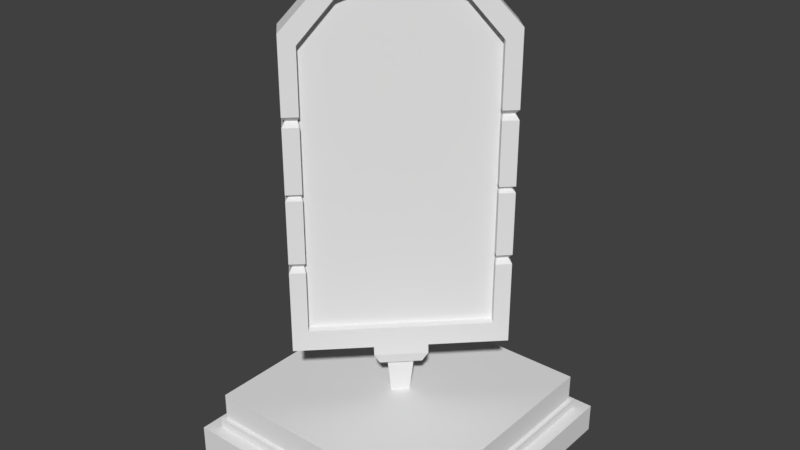 # Source: StaticMirror.blend  (saved by Blender 2.79.0; exported with 4.5.12 LTS)
import bpy
from mathutils import Matrix  # noqa: F401  (used for matrix-valued properties, if any)

bpy.ops.wm.read_factory_settings(use_empty=True)
scene = bpy.context.scene
scene.name = 'Scene'

# ---- collections
col_collection_1 = bpy.data.collections.new('Collection 1'); scene.collection.children.link(col_collection_1)

# ---- materials (node trees are filled in below, after node groups)
mat_material = bpy.data.materials.new('Material')
mat_material.alpha_threshold = 0.0
mat_material.use_transparent_shadow = False
mat_material.roughness = 0.5
mat_material.line_color = (0.0, 0.0, 0.0, 1.0)

# ---- node groups
ng_auto_smooth = bpy.data.node_groups.new('Auto Smooth', 'GeometryNodeTree')
_s = ng_auto_smooth.interface.new_socket(name='Geometry', in_out='OUTPUT', socket_type='NodeSocketGeometry')
_s = ng_auto_smooth.interface.new_socket(name='Geometry', in_out='INPUT', socket_type='NodeSocketGeometry')
_s = ng_auto_smooth.interface.new_socket(name='Angle', in_out='INPUT', socket_type='NodeSocketFloat')
_s.subtype = 'ANGLE'
_s.min_value = 0.0
_s.max_value = 3.142
ng_auto_smooth.is_modifier = True
_N = ng_auto_smooth.nodes; _L = ng_auto_smooth.links
n0 = _N.new('NodeGroupOutput'); n0.name = 'Group Output'; n0.location = (480, -100)
n1 = _N.new('NodeGroupInput'); n1.name = 'Group Input'; n1.location = (-420, -300)
n2 = _N.new('NodeGroupInput'); n2.name = 'Group Input.001'; n2.location = (-60, -100)
n3 = _N.new('GeometryNodeSetShadeSmooth'); n3.name = 'Set Shade Smooth'; n3.location = (120, -100)
n3.domain = 'EDGE'
n4 = _N.new('GeometryNodeSetShadeSmooth'); n4.name = 'Set Shade Smooth.001'; n4.location = (300, -100)
n5 = _N.new('GeometryNodeInputMeshEdgeAngle'); n5.name = 'Edge Angle'; n5.location = (-420, -220)
n6 = _N.new('GeometryNodeInputEdgeSmooth'); n6.name = 'Is Edge Smooth'; n6.location = (-60, -160)
n7 = _N.new('GeometryNodeInputShadeSmooth'); n7.name = 'Is Face Smooth'; n7.location = (-240, -340)
n8 = _N.new('FunctionNodeBooleanMath'); n8.name = 'Boolean Math'; n8.location = (-60, -220)
n9 = _N.new('FunctionNodeCompare'); n9.name = 'Compare'; n9.location = (-240, -180)
n9.operation = 'LESS_EQUAL'
_L.new(n5.outputs[0], n9.inputs[0])
_L.new(n4.outputs[0], n0.inputs[0])
_L.new(n1.outputs[1], n9.inputs[1])
_L.new(n9.outputs[0], n8.inputs[0])
_L.new(n7.outputs[0], n8.inputs[1])
_L.new(n2.outputs[0], n3.inputs[0])
_L.new(n6.outputs[0], n3.inputs[1])
_L.new(n3.outputs[0], n4.inputs[0])
_L.new(n8.outputs[0], n3.inputs[2])
n0.is_active_output = True

# ---- material node trees

# ---- world
world_world = bpy.data.worlds.new('World'); scene.world = world_world
world_world.color = (0.05088, 0.05088, 0.05088)
world_world.use_sun_shadow = False
world_world.sun_shadow_jitter_overblur = 0.0
world_world.cycles.sampling_method = 'MANUAL'

# ---- meshes
me_cube_001 = bpy.data.meshes.new('Cube.001')
me_cube_001.from_pydata([(0.04744, 0.02618, 0.3514), (0.04744, -0.02618, 0.3514), (-0.04744, 0.02618, 0.3514), (-0.04744, -0.02618, 0.3514), (0.0663, 0.03658, 0.54), (0.0663, -0.03659, 0.54), (-0.0663, 0.03658, 0.54), (-0.0663, -0.03659, 0.54), (0.1057, 0.05834, 0.54), (0.1057, -0.05834, 0.54), (-0.1057, 0.05834, 0.54), (-0.1057, -0.05834, 0.54), (0.1347, 0.07435, 0.5957), (0.1347, -0.07435, 0.5957), (-0.1347, 0.07435, 0.5957), (-0.1347, -0.07435, 0.5957), (0.1347, 0.07435, 0.6444), (0.1347, -0.07435, 0.6444), (-0.1347, 0.07435, 0.6444), (-0.1347, -0.07435, 0.6444), (0.5347, 0.07435, 0.6444), (0.5347, -0.07435, 0.6444), (-0.5347, 0.07435, 0.6444), (-0.5347, -0.07435, 0.6444), (0.1347, 0.07435, 2.55), (0.1347, -0.07435, 2.55), (-0.1347, 0.07435, 2.55), (-0.1347, -0.07435, 2.55), (0.5347, 0.07435, 2.253), (0.5347, -0.07435, 2.253), (-0.5347, -0.07435, 2.253), (-0.5347, 0.07435, 2.253), (0.3347, -0.07435, 2.476), (0.3347, 0.07435, 2.476), (-0.3347, -0.07435, 2.476), (-0.3347, 0.07435, 2.476), (0.1145, -0.07435, 0.7513), (-0.1145, -0.07435, 0.7513), (0.4545, -0.07435, 0.7513), (-0.4545, -0.07435, 0.7513), (0.1145, -0.07435, 2.466), (-0.1145, -0.07435, 2.466), (0.2845, -0.07435, 2.4), (-0.2845, -0.07435, 2.4), (-0.4545, -0.07435, 2.199), (0.4545, -0.07435, 2.199), (0.1145, -0.02935, 0.7513), (-0.1145, -0.02935, 0.7513), (0.4545, -0.02935, 0.7513), (-0.4545, -0.02935, 0.7513), (0.1145, -0.02935, 2.466), (-0.1145, -0.02935, 2.466), (0.2845, -0.02935, 2.4), (-0.2845, -0.02935, 2.4), (-0.4545, -0.02935, 2.199), (0.4545, -0.02935, 2.199), (0.1145, 0.07435, 0.7513), (-0.1145, 0.07435, 0.7513), (0.4545, 0.07435, 0.7513), (-0.4545, 0.07435, 0.7513), (0.1145, 0.07435, 2.466), (-0.1145, 0.07435, 2.466), (0.2845, 0.07435, 2.4), (0.4545, 0.07435, 2.199), (-0.2845, 0.07435, 2.4), (-0.4545, 0.07435, 2.199), (0.1145, 0.05935, 0.7513), (-0.1145, 0.05935, 0.7513), (0.4545, 0.05935, 0.7513), (-0.4545, 0.05935, 0.7513), (0.1145, 0.05935, 2.466), (-0.1145, 0.05935, 2.466), (0.2845, 0.05935, 2.4), (0.4545, 0.05935, 2.199), (-0.2845, 0.05935, 2.4), (-0.4545, 0.05935, 2.199), (-0.1145, 0.07435, 0.7513), (-0.4545, 0.07435, 0.7513), (-0.1145, 0.05935, 0.7513), (-0.4545, 0.05935, 0.7513), (-0.5347, 0.07435, 1.459), (-0.5347, 0.07435, 1.492), (-0.5347, -0.07435, 1.492), (-0.5347, -0.07435, 1.459), (-0.4545, -0.07435, 1.492), (-0.4545, -0.07435, 1.459), (-0.4545, -0.02935, 1.492), (-0.4545, -0.02935, 1.459), (-0.4545, 0.07435, 1.459), (-0.4545, 0.07435, 1.492), (-0.4545, 0.05935, 1.459), (-0.4545, 0.05935, 1.492), (0.5347, -0.07435, 1.459), (0.5347, -0.07435, 1.492), (0.5347, 0.07435, 1.459), (0.5347, 0.07435, 1.492), (0.4545, -0.07435, 1.459), (0.4545, -0.07435, 1.492), (0.4545, -0.02935, 1.459), (0.4545, -0.02935, 1.492), (0.4545, 0.07435, 1.492), (0.4545, 0.07435, 1.459), (0.4545, 0.05935, 1.492), (0.4545, 0.05935, 1.459), (-0.4625, 0.05355, 1.475), (-0.4625, 0.04305, 1.475), (-0.5187, 0.05355, 1.475), (-0.4625, -0.05055, 1.475), (-0.4625, -0.01905, 1.475), (-0.5187, -0.05055, 1.475), (0.4625, 0.04305, 1.475), (0.4625, 0.05355, 1.475), (0.4625, -0.01905, 1.475), (0.4625, -0.05055, 1.475), (0.5187, -0.05055, 1.475), (0.5187, 0.05355, 1.475), (-0.5347, 0.07435, 1.081), (-0.5347, 0.07435, 1.131), (-0.5347, -0.07435, 1.131), (-0.5347, -0.07435, 1.081), (-0.4545, 0.07435, 1.13), (-0.4545, 0.07435, 1.08), (-0.4545, -0.07435, 1.08), (-0.4545, -0.07435, 1.13), (-0.4545, -0.02935, 1.13), (-0.4545, -0.02935, 1.08), (-0.4545, 0.05935, 1.08), (-0.4545, 0.05935, 1.13), (0.5347, 0.07435, 1.081), (0.5347, 0.07435, 1.131), (0.5347, -0.07435, 1.081), (0.5347, -0.07435, 1.131), (0.4545, -0.07435, 1.08), (0.4545, -0.07435, 1.13), (0.4545, 0.07435, 1.13), (0.4545, 0.07435, 1.08), (0.4545, -0.02935, 1.08), (0.4545, -0.02935, 1.13), (0.4545, 0.05935, 1.13), (0.4545, 0.05935, 1.08), (-0.5347, 0.07435, 1.821), (-0.5347, 0.07435, 1.871), (-0.4545, 0.07435, 1.871), (-0.4545, 0.07435, 1.821), (-0.5347, -0.07435, 1.821), (-0.5347, -0.07435, 1.871), (-0.4545, -0.07435, 1.871), (-0.4545, -0.07435, 1.821), (-0.4545, -0.02935, 1.871), (-0.4545, -0.02935, 1.821), (-0.4545, 0.05935, 1.821), (-0.4545, 0.05935, 1.871), (0.5347, -0.07435, 1.821), (0.5347, -0.07435, 1.871), (0.4545, -0.07435, 1.871), (0.4545, -0.07435, 1.821), (0.5347, 0.07435, 1.821), (0.5347, 0.07435, 1.871), (0.4545, 0.07435, 1.871), (0.4545, 0.07435, 1.821), (0.4545, -0.02935, 1.821), (0.4545, -0.02935, 1.871), (0.4545, 0.05935, 1.871), (0.4545, 0.05935, 1.821), (-0.5187, 0.05355, 1.846), (-0.4625, 0.05355, 1.846), (-0.5187, -0.05055, 1.846), (-0.4625, 0.04305, 1.846), (-0.4625, -0.05055, 1.846), (-0.4625, -0.01905, 1.846), (0.4625, -0.05055, 1.846), (0.5187, -0.05055, 1.846), (0.4625, -0.01905, 1.846), (0.4625, 0.04305, 1.846), (0.4625, 0.05355, 1.846), (0.5187, 0.05355, 1.846), (-0.5187, 0.05355, 1.106), (-0.4625, 0.05355, 1.105), (-0.5187, -0.05055, 1.106), (-0.4625, -0.05055, 1.105), (-0.4625, -0.01905, 1.105), (-0.4625, 0.04305, 1.105), (0.4625, -0.01905, 1.105), (0.4625, -0.05055, 1.105), (0.5187, -0.05055, 1.106), (0.4625, 0.04305, 1.105), (0.4625, 0.05355, 1.105), (0.5187, 0.05355, 1.106)], [], [(2, 3, 7, 6), (7, 5, 9, 11), (0, 2, 6, 4), (3, 1, 5, 7), (1, 0, 4, 5), (9, 8, 12, 13), (5, 4, 8, 9), (6, 7, 11, 10), (4, 6, 10, 8), (14, 15, 19, 18), (10, 11, 15, 14), (8, 10, 14, 12), (11, 9, 13, 15), (44, 146, 148, 54), (12, 14, 18, 16), (15, 13, 17, 19), (13, 12, 16, 17), (32, 42, 45, 29), (26, 24, 60, 61), (24, 26, 27, 25), (32, 29, 28, 33), (34, 35, 31, 30), (34, 30, 44, 43), (29, 45, 154, 153), (16, 18, 57, 56), (130, 132, 38, 21), (95, 100, 159, 156), (25, 32, 33, 24), (27, 26, 35, 34), (40, 50, 52, 42), (37, 36, 46, 47), (42, 52, 55, 45), (27, 34, 43, 41), (23, 19, 37, 39), (155, 160, 99, 97), (25, 40, 42, 32), (19, 17, 36, 37), (21, 38, 36, 17), (25, 27, 41, 40), (47, 46, 50, 51), (100, 102, 163, 159), (30, 145, 146, 44), (43, 44, 54, 53), (38, 48, 46, 36), (67, 69, 126, 181, 127, 90, 105, 91, 150, 167, 151, 75, 74, 71), (41, 43, 53, 51), (39, 37, 47, 49), (45, 55, 161, 154), (40, 41, 51, 50), (56, 66, 68, 58), (64, 61, 71, 74), (63, 73, 72, 62), (35, 26, 61, 64), (33, 62, 60, 24), (31, 35, 64, 65), (18, 22, 59, 57), (28, 63, 62, 33), (16, 56, 58, 20), (83, 118, 123, 85), (20, 58, 135, 128), (66, 67, 71, 70), (65, 64, 74, 75), (58, 68, 139, 135), (85, 123, 124, 87), (61, 60, 70, 71), (62, 72, 70, 60), (56, 57, 67, 66), (76, 77, 79, 78), (129, 94, 92, 131), (89, 143, 150, 91), (49, 47, 51, 53, 54, 148, 169, 149, 86, 108, 87, 124, 180, 125), (59, 121, 126, 69), (22, 116, 121, 59), (141, 31, 65, 142), (66, 70, 72, 73, 162, 173, 163, 102, 110, 103, 138, 185, 139, 68), (92, 96, 133, 131), (157, 28, 29, 153), (96, 98, 137, 133), (104, 105, 90, 88), (106, 104, 88, 80), (107, 108, 86, 84), (109, 107, 84, 82), (109, 106, 80, 83), (110, 111, 101, 103), (112, 113, 97, 99), (113, 114, 93, 97), (115, 114, 92, 94), (111, 115, 94, 101), (81, 82, 144, 140), (82, 81, 106, 109), (83, 85, 107, 109), (85, 87, 108, 107), (81, 89, 104, 106), (89, 91, 105, 104), (100, 95, 115, 111), (95, 93, 114, 115), (96, 92, 114, 113), (98, 96, 113, 112), (102, 100, 111, 110), (117, 118, 83, 80), (119, 23, 39, 122), (122, 39, 49, 125), (120, 88, 90, 127), (117, 80, 88, 120), (134, 138, 103, 101), (132, 136, 48, 38), (48, 136, 182, 137, 98, 112, 99, 160, 172, 161, 55, 52, 50, 46), (129, 134, 101, 94), (20, 128, 130, 21), (141, 145, 30, 31), (81, 140, 143, 89), (142, 65, 75, 151), (147, 84, 86, 149), (144, 82, 84, 147), (95, 156, 152, 93), (157, 158, 63, 28), (152, 155, 97, 93), (158, 162, 73, 63), (176, 177, 121, 116), (178, 179, 123, 118), (179, 180, 124, 123), (177, 181, 126, 121), (178, 176, 116, 119), (182, 183, 133, 137), (183, 184, 131, 133), (185, 186, 135, 139), (187, 184, 130, 128), (186, 187, 128, 135), (164, 165, 143, 140), (166, 164, 140, 144), (165, 167, 150, 143), (168, 169, 148, 146), (166, 168, 146, 145), (170, 171, 153, 154), (172, 170, 154, 161), (173, 174, 159, 163), (175, 171, 152, 156), (174, 175, 156, 159), (22, 23, 119, 116), (144, 147, 168, 166), (147, 149, 169, 168), (142, 151, 167, 165), (145, 141, 164, 166), (141, 142, 165, 164), (158, 157, 175, 174), (157, 153, 171, 175), (162, 158, 174, 173), (160, 155, 170, 172), (155, 152, 171, 170), (118, 117, 176, 178), (120, 127, 181, 177), (122, 125, 180, 179), (119, 122, 179, 178), (117, 120, 177, 176), (134, 129, 187, 186), (129, 131, 184, 187), (138, 134, 186, 185), (132, 130, 184, 183), (136, 132, 183, 182)])
_uv = me_cube_001.uv_layers.new(name='UVMap')
_uv.uv.foreach_set('vector', [0.8597, 0.8848, 0.8659, 0.8848, 0.8672, 0.9046, 0.8584, 0.9046, 0.8734, 0.892, 0.8734, 0.9059, 0.8708, 0.91, 0.8708, 0.8879, 0.9199, 0.8984, 0.9086, 0.8984, 0.9063, 0.8786, 0.9222, 0.8786, 0.8435, 0.8992, 0.8321, 0.8992, 0.8299, 0.8795, 0.8457, 0.8795, 0.8597, 0.865, 0.8659, 0.865, 0.8672, 0.8848, 0.8584, 0.8848, 0.9063, 0.8984, 0.9063, 0.9106, 0.8996, 0.9123, 0.8996, 0.8967, 0.8734, 0.9059, 0.8821, 0.9059, 0.8847, 0.91, 0.8708, 0.91, 0.8821, 0.892, 0.8734, 0.892, 0.8708, 0.8879, 0.8847, 0.8879, 0.8821, 0.9059, 0.8821, 0.892, 0.8847, 0.8879, 0.8847, 0.91, 0.9121, 0.8984, 0.9121, 0.914, 0.9063, 0.914, 0.9063, 0.8984, 0.9189, 0.9001, 0.9189, 0.9123, 0.9121, 0.914, 0.9121, 0.8984, 0.8833, 0.8627, 0.8833, 0.8848, 0.8766, 0.8879, 0.8766, 0.8596, 0.8958, 0.8627, 0.8958, 0.8848, 0.8891, 0.8879, 0.8891, 0.8596, 0.7065, 0.9038, 0.7065, 0.88, 0.7103, 0.88, 0.7103, 0.9038, 0.8766, 0.8596, 0.8766, 0.8879, 0.8708, 0.8879, 0.8708, 0.8596, 0.8891, 0.8596, 0.8891, 0.8879, 0.8833, 0.8879, 0.8833, 0.8596, 0.8996, 0.8967, 0.8996, 0.9123, 0.8938, 0.9123, 0.8938, 0.8967, 0.5358, 0.8347, 0.5431, 0.8332, 0.5539, 0.8497, 0.5474, 0.8539, 0.6236, 0.9059, 0.6236, 0.9254, 0.6167, 0.924, 0.6167, 0.9074, 0.6276, 0.8126, 0.6276, 0.8409, 0.6098, 0.8409, 0.6098, 0.8126, 0.6454, 0.8355, 0.6454, 0.8126, 0.6631, 0.8126, 0.6631, 0.8355, 0.6454, 0.8355, 0.6276, 0.8355, 0.6276, 0.8126, 0.6454, 0.8126, 0.5547, 0.7892, 0.5776, 0.7811, 0.5795, 0.7879, 0.5592, 0.7945, 0.5474, 0.8539, 0.5539, 0.8497, 0.5794, 0.8579, 0.5771, 0.8633, 0.6271, 0.8475, 0.6271, 0.828, 0.6359, 0.8294, 0.6359, 0.846, 0.6631, 0.8765, 0.663, 0.8823, 0.6359, 0.8823, 0.6271, 0.8765, 0.5363, 0.9544, 0.5363, 0.9486, 0.5634, 0.9486, 0.5634, 0.9544, 0.6631, 0.8336, 0.6631, 0.8126, 0.6809, 0.8126, 0.6809, 0.8336, 0.6631, 0.8336, 0.6809, 0.8336, 0.6809, 0.8545, 0.6631, 0.8545, 0.5999, 0.874, 0.5945, 0.874, 0.5945, 0.8562, 0.5999, 0.8562, 0.5891, 0.8876, 0.5891, 0.8636, 0.5945, 0.8636, 0.5945, 0.8876, 0.7157, 0.9186, 0.712, 0.9186, 0.712, 0.9038, 0.7157, 0.9038, 0.5433, 0.801, 0.5547, 0.7892, 0.5592, 0.7945, 0.5492, 0.8044, 0.6271, 0.9539, 0.6271, 0.9249, 0.6359, 0.9235, 0.6359, 0.9481, 0.7157, 0.8764, 0.712, 0.8764, 0.712, 0.8526, 0.7157, 0.8526, 0.5357, 0.8193, 0.5427, 0.82, 0.5431, 0.8332, 0.5358, 0.8347, 0.6271, 0.9249, 0.6271, 0.9054, 0.6359, 0.9069, 0.6359, 0.9235, 0.6271, 0.8765, 0.6359, 0.8823, 0.6359, 0.9069, 0.6271, 0.9054, 0.5357, 0.8193, 0.5433, 0.801, 0.5492, 0.8044, 0.5427, 0.82, 0.3776, 0.8172, 0.4021, 0.8172, 0.4021, 0.9784, 0.3776, 0.9784, 0.7183, 0.8526, 0.7195, 0.8526, 0.7195, 0.8764, 0.7183, 0.8764, 0.5776, 0.7811, 0.6072, 0.7905, 0.605, 0.796, 0.5795, 0.7879, 0.7065, 0.9186, 0.7065, 0.9038, 0.7103, 0.9038, 0.7103, 0.9186, 0.5891, 0.8279, 0.5945, 0.8279, 0.5945, 0.8636, 0.5891, 0.8636, 0.1351, 0.8135, 0.1634, 0.8135, 0.1634, 0.8376, 0.164, 0.8394, 0.1634, 0.8412, 0.1634, 0.8652, 0.164, 0.8664, 0.1634, 0.8676, 0.1634, 0.8916, 0.164, 0.8934, 0.1634, 0.8953, 0.1634, 0.9193, 0.1492, 0.9339, 0.1351, 0.9388, 0.5999, 0.898, 0.5999, 0.9158, 0.5945, 0.9158, 0.5945, 0.898, 0.5891, 0.9232, 0.5891, 0.8876, 0.5945, 0.8876, 0.5945, 0.9232, 0.7157, 0.9038, 0.712, 0.9038, 0.712, 0.88, 0.7157, 0.88, 0.5999, 0.874, 0.5999, 0.898, 0.5945, 0.898, 0.5945, 0.874, 0.6104, 0.8918, 0.6086, 0.8918, 0.6086, 0.8562, 0.6104, 0.8562, 0.6123, 0.8562, 0.6123, 0.874, 0.6105, 0.874, 0.6105, 0.8562, 0.7183, 0.9038, 0.7195, 0.9038, 0.7195, 0.9186, 0.7183, 0.9186, 0.6175, 0.8914, 0.6236, 0.9059, 0.6167, 0.9074, 0.6112, 0.8951, 0.6175, 0.9399, 0.6112, 0.9363, 0.6167, 0.924, 0.6236, 0.9254, 0.5991, 0.877, 0.6175, 0.8914, 0.6112, 0.8951, 0.5947, 0.8828, 0.6271, 0.828, 0.6271, 0.799, 0.6359, 0.8048, 0.6359, 0.8294, 0.5991, 0.9544, 0.5947, 0.9486, 0.6112, 0.9363, 0.6175, 0.9399, 0.6271, 0.8475, 0.6359, 0.846, 0.6359, 0.8706, 0.6271, 0.8765, 0.6943, 0.9539, 0.6672, 0.9539, 0.6671, 0.9481, 0.6943, 0.9481, 0.6271, 0.8765, 0.6359, 0.8706, 0.663, 0.8706, 0.6631, 0.8765, 0.116, 0.8135, 0.1351, 0.8135, 0.1351, 0.9388, 0.116, 0.9388, 0.7157, 0.8138, 0.7157, 0.799, 0.7169, 0.799, 0.7169, 0.8138, 0.7183, 0.799, 0.7195, 0.799, 0.7195, 0.8228, 0.7183, 0.8228, 0.7065, 0.8502, 0.7065, 0.8264, 0.7103, 0.8264, 0.7103, 0.8502, 0.6123, 0.874, 0.6123, 0.898, 0.6105, 0.898, 0.6105, 0.874, 0.6123, 0.9158, 0.6105, 0.9158, 0.6105, 0.898, 0.6123, 0.898, 0.6104, 0.8918, 0.6104, 0.9158, 0.6086, 0.9158, 0.6086, 0.8918, 0.6656, 0.8699, 0.6656, 0.9055, 0.6638, 0.9055, 0.6638, 0.8699, 0.7065, 0.8342, 0.7065, 0.858, 0.6943, 0.858, 0.6943, 0.8342, 0.7157, 0.865, 0.7157, 0.8412, 0.7169, 0.8412, 0.7169, 0.865, 0.3411, 0.8172, 0.3776, 0.8172, 0.3776, 0.9784, 0.3593, 0.9722, 0.3411, 0.9533, 0.3411, 0.9224, 0.3403, 0.9201, 0.3411, 0.9177, 0.3411, 0.8868, 0.3403, 0.8853, 0.3411, 0.8837, 0.3411, 0.8528, 0.3403, 0.8505, 0.3411, 0.8481, 0.7157, 0.9186, 0.7157, 0.8948, 0.7169, 0.8948, 0.7169, 0.9186, 0.6271, 0.799, 0.6631, 0.799, 0.663, 0.8048, 0.6359, 0.8048, 0.5676, 0.877, 0.5991, 0.877, 0.5947, 0.8828, 0.5676, 0.8828, 0.116, 0.8135, 0.116, 0.9388, 0.1018, 0.9339, 0.08769, 0.9193, 0.08769, 0.8953, 0.08702, 0.8934, 0.08769, 0.8916, 0.08769, 0.8676, 0.08702, 0.8664, 0.08769, 0.8652, 0.08769, 0.8412, 0.08702, 0.8394, 0.08769, 0.8376, 0.08769, 0.8135, 0.6943, 0.8765, 0.6943, 0.8823, 0.6671, 0.8823, 0.6672, 0.8765, 0.7065, 0.8878, 0.7065, 0.9155, 0.6943, 0.9155, 0.6943, 0.8878, 0.7157, 0.8502, 0.712, 0.8502, 0.712, 0.8264, 0.7157, 0.8264, 0.7174, 0.8662, 0.7183, 0.8662, 0.7169, 0.8674, 0.7157, 0.8674, 0.644, 0.8739, 0.644, 0.8798, 0.6416, 0.8806, 0.6416, 0.8722, 0.7085, 0.8514, 0.7111, 0.8514, 0.7103, 0.8526, 0.7065, 0.8526, 0.6526, 0.8655, 0.6526, 0.8713, 0.6498, 0.8722, 0.6498, 0.8638, 0.6107, 0.8079, 0.6193, 0.8079, 0.621, 0.8091, 0.6087, 0.8091, 0.7208, 0.8514, 0.72, 0.8514, 0.7183, 0.8502, 0.7195, 0.8502, 0.7111, 0.8514, 0.7137, 0.8514, 0.7157, 0.8526, 0.712, 0.8526, 0.6472, 0.8646, 0.6472, 0.8705, 0.6444, 0.8722, 0.6444, 0.8638, 0.7048, 0.8591, 0.6962, 0.8591, 0.6943, 0.858, 0.7065, 0.858, 0.6472, 0.873, 0.6472, 0.8789, 0.6448, 0.8806, 0.6448, 0.8722, 0.621, 0.8067, 0.6087, 0.8067, 0.6087, 0.7829, 0.621, 0.7829, 0.6087, 0.8067, 0.621, 0.8067, 0.6193, 0.8079, 0.6107, 0.8079, 0.6472, 0.8806, 0.6472, 0.8722, 0.6501, 0.873, 0.6501, 0.8789, 0.7065, 0.8502, 0.7103, 0.8502, 0.7111, 0.8514, 0.7085, 0.8514, 0.6757, 0.8827, 0.6757, 0.8743, 0.6782, 0.8752, 0.6782, 0.881, 0.7157, 0.865, 0.7169, 0.865, 0.7183, 0.8662, 0.7174, 0.8662, 0.6472, 0.8722, 0.6472, 0.8638, 0.6497, 0.8655, 0.6497, 0.8713, 0.7065, 0.8603, 0.6943, 0.8603, 0.6962, 0.8591, 0.7048, 0.8591, 0.6416, 0.8722, 0.6416, 0.8638, 0.6444, 0.8655, 0.6444, 0.8713, 0.712, 0.8502, 0.7157, 0.8502, 0.7137, 0.8514, 0.7111, 0.8514, 0.7195, 0.8526, 0.7183, 0.8526, 0.72, 0.8514, 0.7208, 0.8514, 0.621, 0.8328, 0.6087, 0.8328, 0.6087, 0.8091, 0.621, 0.8091, 0.6631, 0.9539, 0.6271, 0.9539, 0.6359, 0.9481, 0.663, 0.9481, 0.7065, 0.8228, 0.7065, 0.799, 0.7103, 0.799, 0.7103, 0.8228, 0.7157, 0.8912, 0.7157, 0.8674, 0.7169, 0.8674, 0.7169, 0.8912, 0.6672, 0.799, 0.6943, 0.799, 0.6943, 0.8048, 0.6671, 0.8048, 0.7183, 0.8264, 0.7195, 0.8264, 0.7195, 0.8502, 0.7183, 0.8502, 0.7157, 0.8228, 0.712, 0.8228, 0.712, 0.799, 0.7157, 0.799, 0.4385, 0.8172, 0.4385, 0.8481, 0.4394, 0.8505, 0.4385, 0.8528, 0.4385, 0.8837, 0.4394, 0.8853, 0.4385, 0.8868, 0.4385, 0.9177, 0.4394, 0.9201, 0.4385, 0.9224, 0.4385, 0.9533, 0.4203, 0.9722, 0.4021, 0.9784, 0.4021, 0.8172, 0.6672, 0.8765, 0.6671, 0.8706, 0.6943, 0.8706, 0.6943, 0.8765, 0.7065, 0.799, 0.7065, 0.8306, 0.6943, 0.8306, 0.6943, 0.799, 0.5867, 0.8153, 0.6045, 0.8153, 0.6045, 0.8554, 0.5867, 0.8554, 0.5363, 0.877, 0.5634, 0.877, 0.5634, 0.8828, 0.5363, 0.8828, 0.7157, 0.8376, 0.7157, 0.8138, 0.7169, 0.8138, 0.7169, 0.8376, 0.7065, 0.8764, 0.7065, 0.8526, 0.7103, 0.8526, 0.7103, 0.8764, 0.6631, 0.8381, 0.6631, 0.8726, 0.6536, 0.8726, 0.6536, 0.8381, 0.7065, 0.8603, 0.7065, 0.8842, 0.6943, 0.8842, 0.6943, 0.8603, 0.5676, 0.9544, 0.5676, 0.9486, 0.5947, 0.9486, 0.5991, 0.9544, 0.581, 0.8646, 0.5832, 0.8591, 0.6087, 0.8672, 0.6065, 0.8727, 0.7183, 0.88, 0.7195, 0.88, 0.7195, 0.9038, 0.7183, 0.9038, 0.6651, 0.8002, 0.6651, 0.8043, 0.663, 0.8048, 0.6631, 0.799, 0.6651, 0.9527, 0.665, 0.9487, 0.6671, 0.9481, 0.6672, 0.9539, 0.7085, 0.8246, 0.7111, 0.8246, 0.7103, 0.8264, 0.7065, 0.8264, 0.7174, 0.893, 0.7183, 0.893, 0.7169, 0.8948, 0.7157, 0.8948, 0.6107, 0.8347, 0.6193, 0.8347, 0.621, 0.8364, 0.6087, 0.8364, 0.7111, 0.8246, 0.7137, 0.8246, 0.7157, 0.8264, 0.712, 0.8264, 0.665, 0.8817, 0.6651, 0.8776, 0.6672, 0.8765, 0.6671, 0.8823, 0.7208, 0.8246, 0.72, 0.8246, 0.7183, 0.8228, 0.7195, 0.8228, 0.7048, 0.8324, 0.6962, 0.8324, 0.6943, 0.8306, 0.7065, 0.8306, 0.6651, 0.8712, 0.6651, 0.8753, 0.6631, 0.8765, 0.663, 0.8706, 0.5655, 0.8781, 0.5655, 0.8822, 0.5634, 0.8828, 0.5634, 0.877, 0.6107, 0.7811, 0.6193, 0.7811, 0.621, 0.7829, 0.6087, 0.7829, 0.7174, 0.8394, 0.7183, 0.8394, 0.7169, 0.8412, 0.7157, 0.8412, 0.7085, 0.8782, 0.7111, 0.8782, 0.7103, 0.88, 0.7065, 0.88, 0.6087, 0.7923, 0.6072, 0.7961, 0.605, 0.796, 0.6072, 0.7905, 0.5811, 0.859, 0.5795, 0.8629, 0.5771, 0.8633, 0.5794, 0.8579, 0.7111, 0.8782, 0.7137, 0.8782, 0.7157, 0.88, 0.712, 0.88, 0.7208, 0.8782, 0.72, 0.8782, 0.7183, 0.8764, 0.7195, 0.8764, 0.7048, 0.886, 0.6962, 0.886, 0.6943, 0.8842, 0.7065, 0.8842, 0.5655, 0.9492, 0.5655, 0.9532, 0.5634, 0.9544, 0.5634, 0.9486, 0.621, 0.868, 0.6087, 0.868, 0.6087, 0.8364, 0.621, 0.8364, 0.6631, 0.8381, 0.6536, 0.8381, 0.6545, 0.8355, 0.6612, 0.8355, 0.7065, 0.8764, 0.7103, 0.8764, 0.7111, 0.8782, 0.7085, 0.8782, 0.7157, 0.8376, 0.7169, 0.8376, 0.7183, 0.8394, 0.7174, 0.8394, 0.6045, 0.8153, 0.5867, 0.8153, 0.5892, 0.8126, 0.6016, 0.8126, 0.5676, 0.877, 0.5676, 0.8828, 0.5655, 0.8822, 0.5655, 0.8781, 0.5676, 0.9486, 0.5676, 0.9544, 0.5655, 0.9532, 0.5655, 0.9492, 0.7065, 0.8878, 0.6943, 0.8878, 0.6962, 0.886, 0.7048, 0.886, 0.7195, 0.88, 0.7183, 0.88, 0.72, 0.8782, 0.7208, 0.8782, 0.712, 0.8764, 0.7157, 0.8764, 0.7137, 0.8782, 0.7111, 0.8782, 0.5832, 0.8591, 0.581, 0.8646, 0.5795, 0.8629, 0.5811, 0.859, 0.6087, 0.8328, 0.621, 0.8328, 0.6193, 0.8347, 0.6107, 0.8347, 0.7157, 0.8912, 0.7169, 0.8912, 0.7183, 0.893, 0.7174, 0.893, 0.7065, 0.8228, 0.7103, 0.8228, 0.7111, 0.8246, 0.7085, 0.8246, 0.6631, 0.9539, 0.663, 0.9481, 0.665, 0.9487, 0.6651, 0.9527, 0.6672, 0.799, 0.6671, 0.8048, 0.6651, 0.8043, 0.6651, 0.8002, 0.6671, 0.8706, 0.6672, 0.8765, 0.6651, 0.8753, 0.6651, 0.8712, 0.7065, 0.8342, 0.6943, 0.8342, 0.6962, 0.8324, 0.7048, 0.8324, 0.7195, 0.8264, 0.7183, 0.8264, 0.72, 0.8246, 0.7208, 0.8246, 0.663, 0.8823, 0.6631, 0.8765, 0.6651, 0.8776, 0.665, 0.8817, 0.712, 0.8228, 0.7157, 0.8228, 0.7137, 0.8246, 0.7111, 0.8246])
me_cube_001.materials.append(mat_material)
me_cube_001.use_remesh_preserve_volume = False
me_cube_001.use_remesh_preserve_attributes = False
me_cube_001.use_mirror_vertex_groups = False
me_cube_001.update()
me_cube = bpy.data.meshes.new('Cube')
me_cube.from_pydata([(0.7157, 0.7157, 0.006117), (0.7157, -0.7157, 0.006117), (-0.7157, -0.7157, 0.006117), (-0.7157, 0.7157, 0.006117), (0.7157, 0.7157, 0.1564), (0.7157, -0.7157, 0.1564), (-0.7157, -0.7157, 0.1564), (-0.7157, 0.7157, 0.1564), (0.6503, 0.6503, 0.1564), (0.6503, -0.6503, 0.1564), (-0.6503, 0.6503, 0.1564), (-0.6503, -0.6503, 0.1564), (0.6503, 0.6503, 0.2103), (0.6503, -0.6503, 0.2103), (-0.6503, 0.6503, 0.2103), (-0.6503, -0.6503, 0.2103), (0.6288, 0.6288, 0.2103), (0.6288, -0.6288, 0.2103), (-0.6288, 0.6288, 0.2103), (-0.6288, -0.6288, 0.2103), (0.6288, 0.6288, 0.3514), (0.6288, -0.6288, 0.3514), (-0.6288, 0.6288, 0.3514), (-0.6288, -0.6288, 0.3514)], [], [(6, 5, 9, 11), (0, 4, 5, 1), (1, 5, 6, 2), (2, 6, 7, 3), (4, 0, 3, 7), (11, 9, 13, 15), (5, 4, 8, 9), (7, 6, 11, 10), (4, 7, 10, 8), (14, 15, 19, 18), (9, 8, 12, 13), (10, 11, 15, 14), (8, 10, 14, 12), (19, 17, 21, 23), (12, 14, 18, 16), (15, 13, 17, 19), (13, 12, 16, 17), (17, 16, 20, 21), (18, 19, 23, 22), (16, 18, 22, 20), (20, 22, 23, 21)])
_uv = me_cube.uv_layers.new(name='UVMap')
_uv.uv.foreach_set('vector', [0.1018, 0.6133, 0.1018, 0.5788, 0.1034, 0.5804, 0.1034, 0.6117, 0.1777, 0.6741, 0.174, 0.6741, 0.174, 0.6397, 0.1777, 0.6397, 0.1935, 0.6446, 0.1899, 0.6446, 0.1899, 0.6101, 0.1935, 0.6101, 0.1972, 0.6446, 0.1935, 0.6446, 0.1935, 0.6101, 0.1972, 0.6101, 0.1325, 0.6133, 0.1361, 0.6133, 0.1361, 0.6477, 0.1325, 0.6477, 0.1924, 0.5788, 0.1924, 0.6101, 0.1911, 0.6101, 0.1911, 0.5788, 0.1018, 0.5788, 0.1367, 0.5788, 0.1351, 0.5804, 0.1034, 0.5804, 0.1367, 0.6133, 0.1018, 0.6133, 0.1034, 0.6117, 0.1351, 0.6117, 0.1367, 0.5788, 0.1367, 0.6133, 0.1351, 0.6117, 0.1351, 0.5804, 0.1684, 0.6101, 0.1367, 0.6101, 0.1372, 0.6096, 0.1679, 0.6096, 0.1937, 0.6101, 0.1937, 0.5788, 0.1951, 0.5788, 0.1951, 0.6101, 0.1964, 0.5788, 0.1964, 0.6101, 0.1951, 0.6101, 0.1951, 0.5788, 0.1924, 0.6101, 0.1924, 0.5788, 0.1937, 0.5788, 0.1937, 0.6101, 0.1911, 0.5788, 0.1911, 0.6091, 0.1877, 0.6091, 0.1877, 0.5788, 0.1684, 0.5788, 0.1684, 0.6101, 0.1679, 0.6096, 0.1679, 0.5793, 0.1367, 0.6101, 0.1367, 0.5788, 0.1372, 0.5793, 0.1372, 0.6096, 0.1367, 0.5788, 0.1684, 0.5788, 0.1679, 0.5793, 0.1372, 0.5793, 0.1845, 0.6397, 0.1845, 0.67, 0.1811, 0.67, 0.1811, 0.6397, 0.1811, 0.6397, 0.1811, 0.67, 0.1777, 0.67, 0.1777, 0.6397, 0.1842, 0.6091, 0.1842, 0.5788, 0.1877, 0.5788, 0.1877, 0.6091, 0.1018, 0.6436, 0.1018, 0.6133, 0.1325, 0.6133, 0.1325, 0.6436])
me_cube.materials.append(mat_material)
me_cube.use_remesh_preserve_volume = False
me_cube.use_remesh_preserve_attributes = False
me_cube.use_mirror_vertex_groups = False
me_cube.update()

# ---- objects
ob_cube_001 = bpy.data.objects.new('Cube.001', me_cube_001)
ob_cube = bpy.data.objects.new('Cube', me_cube)

# ---- transforms, parenting, visibility, modifiers, constraints
ob_cube_001.location = (0.0, 0.0, -1.227)
ob_cube_001.rotation_euler = (0.0, -0.0, 0.7854)
ob_cube_001.lock_rotations_4d = False
ob_cube_001.empty_display_type = 'ARROWS'
ob_cube_001.lineart.crease_threshold = 0.0
_m = ob_cube_001.modifiers.new('Auto Smooth', 'NODES')
_m.node_group = ng_auto_smooth
_gi = [s.identifier for s in ng_auto_smooth.interface.items_tree if s.item_type == 'SOCKET' and s.in_out == 'INPUT']
_m[_gi[1]] = 0.3491  # Angle
ob_cube.location = (0.0, 0.0, -1.227)
ob_cube.lock_rotations_4d = False
ob_cube.empty_display_type = 'ARROWS'
ob_cube.lineart.crease_threshold = 0.0
_m = ob_cube.modifiers.new('Auto Smooth', 'NODES')
_m.node_group = ng_auto_smooth
_gi = [s.identifier for s in ng_auto_smooth.interface.items_tree if s.item_type == 'SOCKET' and s.in_out == 'INPUT']
_m[_gi[1]] = 0.3491  # Angle

# ---- collection membership
col_collection_1.objects.link(ob_cube_001)
col_collection_1.objects.link(ob_cube)

# ---- scene / render settings (as saved in the file)
scene.frame_start = 1; scene.frame_end = 250; scene.frame_set(1)
scene.render.engine = 'BLENDER_EEVEE_NEXT'
scene.render.resolution_percentage = 50
scene.render.dither_intensity = 0.0
scene.cycles.use_denoising = False
scene.cycles.samples = 128
scene.cycles.sampling_pattern = 'TABULATED_SOBOL'
scene.cycles.use_adaptive_sampling = False
scene.cycles.use_light_tree = False
scene.cycles.blur_glossy = 0.0
scene.cycles.sample_clamp_indirect = 0.0
scene.view_settings.view_transform = 'Standard'
bpy.context.view_layer.update()

# ---- added for rendering (the .blend has no active camera and no usable light): camera, sun
cam_auto = bpy.data.cameras.new('AutoCamera')
cam_auto.lens = 50.0
cam_auto.sensor_width = 36.0
cam_auto.clip_end = 1000.0
ob_auto_camera = bpy.data.objects.new('AutoCamera', cam_auto)
scene.collection.objects.link(ob_auto_camera)
ob_auto_camera.location = (3.00792, -3.60951, 2.45737)
ob_auto_camera.rotation_euler = (1.09748, -7.21219e-08, 0.694738)
scene.camera = ob_auto_camera
light_auto_sun = bpy.data.lights.new('AutoSun', 'SUN')
light_auto_sun.energy = 3.0
light_auto_sun.angle = 0.0523599
ob_auto_sun = bpy.data.objects.new('AutoSun', light_auto_sun)
scene.collection.objects.link(ob_auto_sun)
ob_auto_sun.rotation_euler = (0.872665, 0.174533, 0.523599)
bpy.context.view_layer.update()
